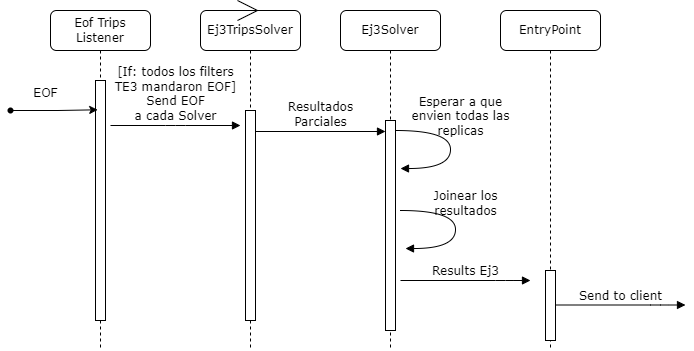

The diagram above was exported from draw.io. Its source (the exported page's mxGraphModel, read from the mxfile embedded in the PNG):
<mxGraphModel dx="1290" dy="573" grid="1" gridSize="10" guides="1" tooltips="1" connect="1" arrows="1" fold="1" page="1" pageScale="1" pageWidth="1100" pageHeight="850" background="none" math="0" shadow="0">
  <root>
    <mxCell id="0" />
    <mxCell id="1" parent="0" />
    <mxCell id="2" value="Ej3Solver" style="shape=umlLifeline;perimeter=lifelinePerimeter;whiteSpace=wrap;html=1;container=1;collapsible=0;recursiveResize=0;outlineConnect=0;rounded=1;shadow=0;comic=0;labelBackgroundColor=none;strokeWidth=1;fontFamily=Verdana;fontSize=12;align=center;" vertex="1" parent="1">
      <mxGeometry x="400" y="500" width="100" height="340" as="geometry" />
    </mxCell>
    <mxCell id="3" value="" style="html=1;points=[];perimeter=orthogonalPerimeter;rounded=0;shadow=0;comic=0;labelBackgroundColor=none;strokeWidth=1;fontFamily=Verdana;fontSize=12;align=center;" vertex="1" parent="2">
      <mxGeometry x="45" y="110" width="10" height="210" as="geometry" />
    </mxCell>
    <mxCell id="4" value="Esperar a que&lt;br&gt;envien todas las&lt;br&gt;replicas" style="html=1;verticalAlign=bottom;endArrow=block;labelBackgroundColor=none;fontFamily=Verdana;fontSize=12;elbow=vertical;edgeStyle=orthogonalEdgeStyle;curved=1;entryX=1;entryY=0.286;entryPerimeter=0;exitX=1.038;exitY=0.345;exitPerimeter=0;" edge="1" parent="2">
      <mxGeometry x="-0.0909" y="10" relative="1" as="geometry">
        <mxPoint x="55" y="120" as="sourcePoint" />
        <mxPoint x="60" y="158.01999999999998" as="targetPoint" />
        <Array as="points">
          <mxPoint x="110" y="120" />
          <mxPoint x="110" y="158" />
        </Array>
        <mxPoint as="offset" />
      </mxGeometry>
    </mxCell>
    <mxCell id="5" value="EntryPoint" style="shape=umlLifeline;perimeter=lifelinePerimeter;whiteSpace=wrap;html=1;container=1;collapsible=0;recursiveResize=0;outlineConnect=0;rounded=1;shadow=0;comic=0;labelBackgroundColor=none;strokeWidth=1;fontFamily=Verdana;fontSize=12;align=center;" vertex="1" parent="1">
      <mxGeometry x="560" y="500" width="100" height="340" as="geometry" />
    </mxCell>
    <mxCell id="6" value="Ej3TripsSolver" style="shape=umlLifeline;perimeter=lifelinePerimeter;whiteSpace=wrap;html=1;container=1;collapsible=0;recursiveResize=0;outlineConnect=0;rounded=1;shadow=0;comic=0;labelBackgroundColor=none;strokeWidth=1;fontFamily=Verdana;fontSize=12;align=center;" vertex="1" parent="1">
      <mxGeometry x="260" y="500" width="100" height="340" as="geometry" />
    </mxCell>
    <mxCell id="7" value="" style="html=1;points=[];perimeter=orthogonalPerimeter;rounded=0;shadow=0;comic=0;labelBackgroundColor=none;strokeWidth=1;fontFamily=Verdana;fontSize=12;align=center;" vertex="1" parent="6">
      <mxGeometry x="45" y="100" width="10" height="210" as="geometry" />
    </mxCell>
    <mxCell id="8" value="Resultados&lt;br&gt;Parciales" style="html=1;verticalAlign=bottom;endArrow=block;entryX=0;entryY=0;labelBackgroundColor=none;fontFamily=Verdana;fontSize=12;edgeStyle=elbowEdgeStyle;elbow=vertical;" edge="1" parent="1">
      <mxGeometry relative="1" as="geometry">
        <mxPoint x="315" y="621" as="sourcePoint" />
        <Array as="points">
          <mxPoint x="420" y="621" />
        </Array>
        <mxPoint x="445" y="621.0000000000002" as="targetPoint" />
      </mxGeometry>
    </mxCell>
    <mxCell id="9" value="Eof Trips Listener" style="shape=umlLifeline;perimeter=lifelinePerimeter;whiteSpace=wrap;html=1;container=1;collapsible=0;recursiveResize=0;outlineConnect=0;rounded=1;shadow=0;comic=0;labelBackgroundColor=none;strokeWidth=1;fontFamily=Verdana;fontSize=12;align=center;" vertex="1" parent="1">
      <mxGeometry x="110" y="500" width="100" height="340" as="geometry" />
    </mxCell>
    <mxCell id="10" value="" style="html=1;points=[];perimeter=orthogonalPerimeter;rounded=0;shadow=0;comic=0;labelBackgroundColor=none;strokeWidth=1;fontFamily=Verdana;fontSize=12;align=center;" vertex="1" parent="9">
      <mxGeometry x="45" y="70" width="10" height="240" as="geometry" />
    </mxCell>
    <mxCell id="11" value="[If: todos los filters&lt;br&gt;TE3 mandaron EOF]&lt;br&gt;Send EOF&lt;br&gt;a cada Solver" style="html=1;verticalAlign=bottom;endArrow=block;entryX=0;entryY=0;labelBackgroundColor=none;fontFamily=Verdana;fontSize=12;edgeStyle=elbowEdgeStyle;elbow=vertical;" edge="1" parent="9">
      <mxGeometry relative="1" as="geometry">
        <mxPoint x="60" y="115" as="sourcePoint" />
        <mxPoint x="190" y="115" as="targetPoint" />
        <mxPoint as="offset" />
      </mxGeometry>
    </mxCell>
    <mxCell id="12" value="Joinear los&lt;br&gt;resultados" style="html=1;verticalAlign=bottom;endArrow=block;labelBackgroundColor=none;fontFamily=Verdana;fontSize=12;elbow=vertical;edgeStyle=orthogonalEdgeStyle;curved=1;entryX=1;entryY=0.286;entryPerimeter=0;exitX=1.038;exitY=0.345;exitPerimeter=0;" edge="1" parent="1">
      <mxGeometry x="-0.0909" y="10" relative="1" as="geometry">
        <mxPoint x="460" y="700" as="sourcePoint" />
        <mxPoint x="465" y="738.02" as="targetPoint" />
        <Array as="points">
          <mxPoint x="515" y="700" />
          <mxPoint x="515" y="738" />
        </Array>
        <mxPoint as="offset" />
      </mxGeometry>
    </mxCell>
    <mxCell id="13" value="" style="html=1;points=[];perimeter=orthogonalPerimeter;rounded=0;shadow=0;comic=0;labelBackgroundColor=none;strokeWidth=1;fontFamily=Verdana;fontSize=12;align=center;" vertex="1" parent="1">
      <mxGeometry x="605" y="760" width="10" height="70" as="geometry" />
    </mxCell>
    <mxCell id="14" value="Results Ej3" style="html=1;verticalAlign=bottom;endArrow=block;entryX=0;entryY=0;labelBackgroundColor=none;fontFamily=Verdana;fontSize=12;edgeStyle=elbowEdgeStyle;elbow=vertical;" edge="1" parent="1">
      <mxGeometry relative="1" as="geometry">
        <mxPoint x="460" y="770" as="sourcePoint" />
        <mxPoint x="590" y="770" as="targetPoint" />
        <Array as="points">
          <mxPoint x="565" y="770" />
        </Array>
      </mxGeometry>
    </mxCell>
    <mxCell id="15" style="edgeStyle=orthogonalEdgeStyle;rounded=0;orthogonalLoop=1;jettySize=auto;html=1;entryX=0.22;entryY=0.122;entryDx=0;entryDy=0;entryPerimeter=0;" edge="1" source="16" target="10" parent="1">
      <mxGeometry relative="1" as="geometry" />
    </mxCell>
    <mxCell id="16" value="" style="shape=waypoint;sketch=0;fillStyle=solid;size=6;pointerEvents=1;points=[];fillColor=none;resizable=0;rotatable=0;perimeter=centerPerimeter;snapToPoint=1;" vertex="1" parent="1">
      <mxGeometry x="60" y="590" width="20" height="20" as="geometry" />
    </mxCell>
    <mxCell id="17" value="EOF" style="text;html=1;align=center;verticalAlign=middle;resizable=0;points=[];autosize=1;strokeColor=none;fillColor=none;" vertex="1" parent="1">
      <mxGeometry x="80" y="568" width="50" height="30" as="geometry" />
    </mxCell>
    <mxCell id="18" value="Send to client" style="html=1;verticalAlign=bottom;endArrow=block;entryX=0;entryY=0;labelBackgroundColor=none;fontFamily=Verdana;fontSize=12;edgeStyle=elbowEdgeStyle;elbow=vertical;" edge="1" parent="1">
      <mxGeometry relative="1" as="geometry">
        <mxPoint x="615" y="794.5" as="sourcePoint" />
        <mxPoint x="745" y="794.5" as="targetPoint" />
        <Array as="points">
          <mxPoint x="720" y="794.5" />
        </Array>
      </mxGeometry>
    </mxCell>
    <mxCell id="19" value="" style="endArrow=none;html=1;rounded=0;" edge="1" parent="1">
      <mxGeometry width="50" height="50" relative="1" as="geometry">
        <mxPoint x="297" y="490" as="sourcePoint" />
        <mxPoint x="317" y="500" as="targetPoint" />
      </mxGeometry>
    </mxCell>
    <mxCell id="20" value="" style="endArrow=none;html=1;rounded=0;" edge="1" parent="1">
      <mxGeometry width="50" height="50" relative="1" as="geometry">
        <mxPoint x="297" y="510" as="sourcePoint" />
        <mxPoint x="317" y="500" as="targetPoint" />
      </mxGeometry>
    </mxCell>
  </root>
</mxGraphModel>